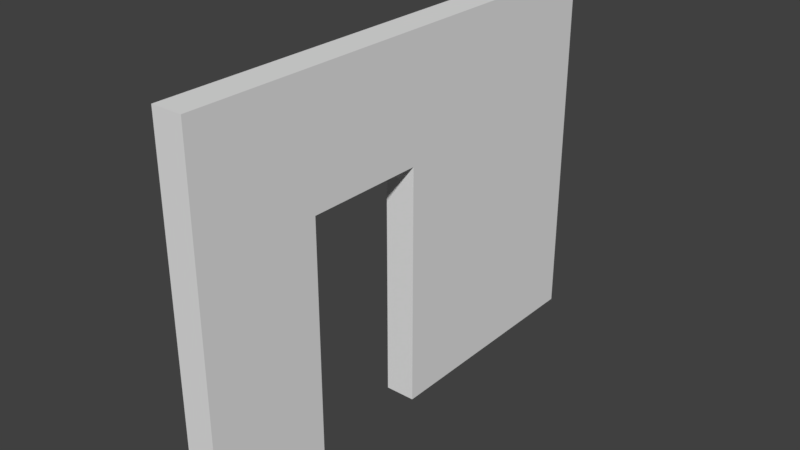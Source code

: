# Source: SM_Wall_Door_3x4x0.25.blend  (saved by Blender 2.79.0; exported with 4.5.12 LTS)
import bpy
from mathutils import Matrix  # noqa: F401  (used for matrix-valued properties, if any)

bpy.ops.wm.read_factory_settings(use_empty=True)
scene = bpy.context.scene
scene.name = 'Scene'

# ---- collections
col_collection_1 = bpy.data.collections.new('Collection 1'); scene.collection.children.link(col_collection_1)

# ---- world
world_world = bpy.data.worlds.new('World'); scene.world = world_world
world_world.color = (0.05088, 0.05088, 0.05088)
world_world.use_sun_shadow = False
world_world.sun_shadow_jitter_overblur = 0.0
world_world.cycles.sampling_method = 'MANUAL'

# ---- meshes
me_sm_wall_door_3x4x0_25 = bpy.data.meshes.new('SM_Wall_Door_3x4x0.25')
me_sm_wall_door_3x4x0_25.from_pydata([(1.887e-08, 0.0, -0.25), (1.887e-08, 1.0, -0.25), (1.887e-08, 2.0, 0.0), (3.0, 4.0, 0.0), (1.887e-08, 2.0, -0.25), (1.887e-08, 4.0, 0.0), (2.0, 2.0, 0.0), (3.0, 0.0, -0.25), (2.0, 1.0, 0.0), (3.0, 0.0, 0.0), (2.0, 1.0, -0.25), (2.0, 2.0, -0.25), (1.887e-08, 1.0, 0.0), (1.887e-08, 4.0, -0.25), (3.0, 4.0, -0.25), (1.887e-08, 0.0, 0.0)], [], [(1, 10, 11, 4, 13, 14, 7, 0), (11, 10, 8, 6), (4, 11, 6, 2), (7, 14, 3, 9), (0, 7, 9, 15), (1, 0, 15, 12), (14, 13, 5, 3), (10, 1, 12, 8), (13, 4, 2, 5), (12, 15, 9, 3, 5, 2, 6, 8)])
me_sm_wall_door_3x4x0_25.use_remesh_preserve_volume = False
me_sm_wall_door_3x4x0_25.use_remesh_preserve_attributes = False
me_sm_wall_door_3x4x0_25.use_mirror_vertex_groups = False
me_sm_wall_door_3x4x0_25.update()

# ---- objects
ob_sm_wall_door_3x4x0_25 = bpy.data.objects.new('SM_Wall_Door_3x4x0.25', me_sm_wall_door_3x4x0_25)

# ---- transforms, parenting, visibility, modifiers, constraints
ob_sm_wall_door_3x4x0_25.location = (0.0, 0.0, 0.0)
ob_sm_wall_door_3x4x0_25.rotation_euler = (-0.0, -1.571, 0.0)
ob_sm_wall_door_3x4x0_25.lineart.crease_threshold = 0.0

# ---- collection membership
col_collection_1.objects.link(ob_sm_wall_door_3x4x0_25)

# ---- scene / render settings (as saved in the file)
scene.frame_start = 1; scene.frame_end = 250; scene.frame_set(1)
scene.render.engine = 'BLENDER_EEVEE_NEXT'
scene.render.resolution_percentage = 50
scene.render.dither_intensity = 0.0
scene.cycles.use_denoising = False
scene.cycles.samples = 128
scene.cycles.sampling_pattern = 'TABULATED_SOBOL'
scene.cycles.use_adaptive_sampling = False
scene.cycles.use_light_tree = False
scene.cycles.blur_glossy = 0.0
scene.cycles.sample_clamp_indirect = 0.0
scene.view_settings.view_transform = 'Standard'
bpy.context.view_layer.update()

# ---- added for rendering (the .blend has no active camera and no usable light): camera, sun
cam_auto = bpy.data.cameras.new('AutoCamera')
cam_auto.lens = 50.0
cam_auto.sensor_width = 36.0
cam_auto.clip_end = 1000.0
ob_auto_camera = bpy.data.objects.new('AutoCamera', cam_auto)
scene.collection.objects.link(ob_auto_camera)
ob_auto_camera.location = (4.7569, -3.55828, 5.20552)
ob_auto_camera.rotation_euler = (1.09748, -7.21219e-08, 0.694738)
scene.camera = ob_auto_camera
light_auto_sun = bpy.data.lights.new('AutoSun', 'SUN')
light_auto_sun.energy = 3.0
light_auto_sun.angle = 0.0523599
ob_auto_sun = bpy.data.objects.new('AutoSun', light_auto_sun)
scene.collection.objects.link(ob_auto_sun)
ob_auto_sun.rotation_euler = (0.872665, 0.174533, 0.523599)
bpy.context.view_layer.update()
